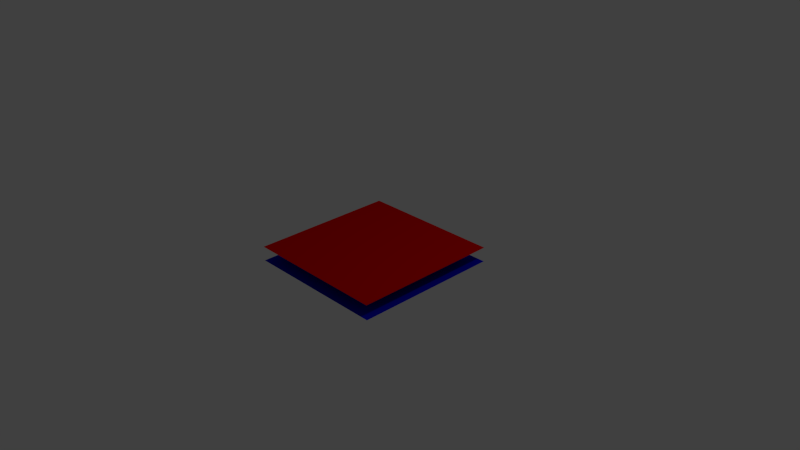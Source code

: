 # Source: bouton_flip_python.blend  (saved by Blender 2.70.0; exported with 4.5.12 LTS)
import bpy
from mathutils import Matrix  # noqa: F401  (used for matrix-valued properties, if any)

bpy.ops.wm.read_factory_settings(use_empty=True)
scene = bpy.context.scene
scene.name = 'Scene'

# ---- collections
col_collection_1 = bpy.data.collections.new('Collection 1'); scene.collection.children.link(col_collection_1)

# ---- materials (node trees are filled in below, after node groups)
mat_blue = bpy.data.materials.new('Blue')
mat_blue.alpha_threshold = 0.0
mat_blue.use_transparent_shadow = False
mat_blue.diffuse_color = (0.0, 0.0, 0.8, 1.0)
mat_blue.roughness = 0.5
mat_blue.line_color = (0.0, 0.0, 0.0, 1.0)
mat_red = bpy.data.materials.new('Red')
mat_red.alpha_threshold = 0.0
mat_red.use_transparent_shadow = False
mat_red.diffuse_color = (0.8, 0.0, 0.0, 1.0)
mat_red.roughness = 0.5
mat_red.line_color = (0.0, 0.0, 0.0, 1.0)

# ---- material node trees

# ---- world
world_world = bpy.data.worlds.new('World'); scene.world = world_world
world_world.color = (0.05088, 0.05088, 0.05088)
world_world.use_sun_shadow = False
world_world.sun_shadow_jitter_overblur = 0.0
world_world.cycles.sampling_method = 'MANUAL'
world_world.cycles.sample_map_resolution = 256

# ---- cameras
cam_camera = bpy.data.cameras.new('Camera')
cam_camera.clip_end = 100.0
cam_camera.lens = 35.0
cam_camera.sensor_width = 32.0
cam_camera.sensor_height = 18.0
cam_camera.ortho_scale = 7.314
cam_camera.dof.focus_distance = 0.0
cam_camera.dof.aperture_fstop = 128.0

# ---- lights
light_lamp = bpy.data.lights.new('Lamp', 'POINT')
light_lamp.transmission_factor = 0.0
light_lamp.cutoff_distance = 30.0
light_lamp.energy = 100.0
light_lamp.shadow_buffer_clip_start = 1.001
light_lamp.shadow_soft_size = 0.1
light_lamp.shadow_maximum_resolution = 0.006
light_lamp.use_absolute_resolution = True
light_lamp.cycles.use_multiple_importance_sampling = False

# ---- meshes
me_plane = bpy.data.meshes.new('Plane')
me_plane.from_pydata([(-1.0, -1.0, 0.1), (1.0, -1.0, 0.1), (-1.0, 1.0, 0.1), (1.0, 1.0, 0.1), (1.0, -1.0, -0.1), (-1.0, -1.0, -0.1), (1.0, 1.0, -0.1), (-1.0, 1.0, -0.1)], [], [(0, 1, 3, 2), (4, 5, 7, 6)])
me_plane.polygons.foreach_set('material_index', [0, 1])
me_plane.materials.append(mat_blue)
me_plane.materials.append(mat_red)
me_plane.use_remesh_preserve_volume = False
me_plane.use_remesh_preserve_attributes = False
me_plane.use_mirror_vertex_groups = False
me_plane.update()

# ---- objects
ob_plane = bpy.data.objects.new('Plane', me_plane)
ob_lamp = bpy.data.objects.new('Lamp', light_lamp)
ob_camera = bpy.data.objects.new('Camera', cam_camera)

# ---- transforms, parenting, visibility, modifiers, constraints
ob_plane.location = (0.0, 0.0, 0.0)
ob_plane.rotation_euler = (3.142, 0.0, 0.0)
ob_plane.lineart.crease_threshold = 0.0
ob_lamp.location = (4.076, 1.005, 5.904)
ob_lamp.rotation_euler = (0.6503, 0.05522, 1.866)
ob_lamp.lock_rotations_4d = False
ob_lamp.empty_display_type = 'ARROWS'
ob_lamp.color = (0.0, 0.0, 0.0, 0.0)
ob_lamp.lineart.crease_threshold = 0.0
ob_camera.location = (7.481, -6.508, 5.344)
ob_camera.rotation_euler = (1.109, 0.01082, 0.8149)
ob_camera.lock_rotations_4d = False
ob_camera.empty_display_type = 'ARROWS'
ob_camera.color = (0.0, 0.0, 0.0, 0.0)
ob_camera.display_type = 'WIRE'
ob_camera.lineart.crease_threshold = 0.0

# ---- collection membership
col_collection_1.objects.link(ob_plane)
col_collection_1.objects.link(ob_lamp)
col_collection_1.objects.link(ob_camera)

# ---- scene / render settings (as saved in the file)
scene.camera = ob_camera
scene.frame_start = 1; scene.frame_end = 250; scene.frame_set(1)
scene.render.engine = 'BLENDER_EEVEE_NEXT'
scene.render.resolution_percentage = 50
scene.render.dither_intensity = 0.0
scene.cycles.use_denoising = False
scene.cycles.samples = 10
scene.cycles.sampling_pattern = 'TABULATED_SOBOL'
scene.cycles.light_sampling_threshold = 0.0
scene.cycles.use_adaptive_sampling = False
scene.cycles.use_light_tree = False
scene.cycles.blur_glossy = 0.0
scene.cycles.volume_bounces = 1
scene.cycles.pixel_filter_type = 'GAUSSIAN'
scene.cycles.sample_clamp_indirect = 0.0
scene.view_settings.view_transform = 'Standard'
bpy.context.view_layer.update()
